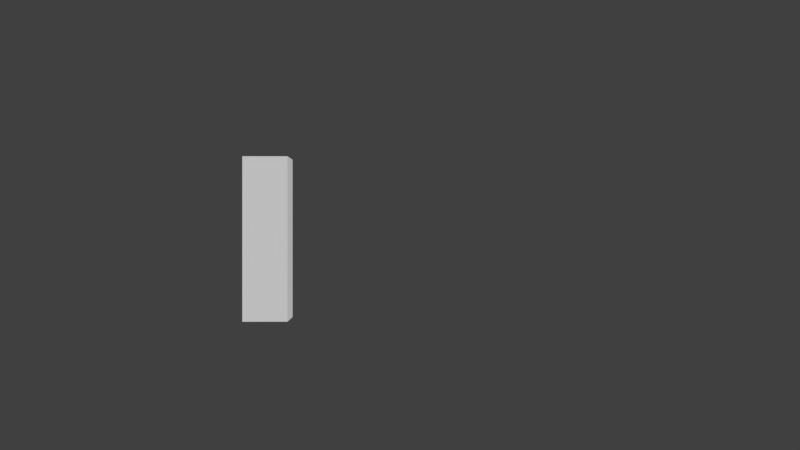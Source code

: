 # Source: castelo_blend.blend  (saved by Blender 2.78.0; exported with 4.5.12 LTS)
import bpy
from mathutils import Matrix  # noqa: F401  (used for matrix-valued properties, if any)

bpy.ops.wm.read_factory_settings(use_empty=True)
scene = bpy.context.scene
scene.name = 'Scene'

# ---- collections
col_collection_1 = bpy.data.collections.new('Collection 1'); scene.collection.children.link(col_collection_1)

# ---- world
world_world = bpy.data.worlds.new('World'); scene.world = world_world
world_world.color = (0.05088, 0.05088, 0.05088)
world_world.use_sun_shadow = False
world_world.sun_shadow_jitter_overblur = 0.0
world_world.cycles.sampling_method = 'MANUAL'

# ---- cameras
cam_camera = bpy.data.cameras.new('Camera')
cam_camera.clip_end = 100.0
cam_camera.lens = 35.0
cam_camera.sensor_width = 32.0
cam_camera.sensor_height = 18.0
cam_camera.ortho_scale = 7.314
cam_camera.dof.focus_distance = 0.0
cam_camera.dof.aperture_fstop = 128.0

# ---- meshes
me_cube = bpy.data.meshes.new('Cube')
me_cube.from_pydata([(-1.0, -1.0, -1.0), (-1.0, -1.0, 6.336), (-1.0, 1.0, -1.0), (-1.0, 1.0, 6.336), (1.0, -1.0, -1.0), (1.0, -1.0, 6.336), (1.0, 1.0, -1.0), (1.0, 1.0, 6.336)], [], [(0, 1, 3, 2), (2, 3, 7, 6), (6, 7, 5, 4), (4, 5, 1, 0), (2, 6, 4, 0), (7, 3, 1, 5)])
me_cube.use_remesh_preserve_volume = False
me_cube.use_remesh_preserve_attributes = False
me_cube.use_mirror_vertex_groups = False
me_cube.update()

# ---- objects
ob_cube_001 = bpy.data.objects.new('Cube.001', me_cube)
ob_camera = bpy.data.objects.new('Camera', cam_camera)
ob_coreedor_001 = bpy.data.objects.new('coreedor.001', None)
ob_beam_010 = bpy.data.objects.new('beam.010', None)
ob_beam_011 = bpy.data.objects.new('beam.011', None)
ob_beam_012 = bpy.data.objects.new('beam.012', None)
ob_beam_013 = bpy.data.objects.new('beam.013', None)
ob_beam_014 = bpy.data.objects.new('beam.014', None)
ob_beam_015 = bpy.data.objects.new('beam.015', None)
ob_beam_016 = bpy.data.objects.new('beam.016', None)
ob_beam_017 = bpy.data.objects.new('beam.017', None)
ob_beam_018 = bpy.data.objects.new('beam.018', None)
ob_beam_019 = bpy.data.objects.new('beam.019', None)
ob_beam_030 = bpy.data.objects.new('beam.030', None)
ob_beam_031 = bpy.data.objects.new('beam.031', None)
ob_ceiling_004 = bpy.data.objects.new('ceiling.004', None)
ob_ceiling_005 = bpy.data.objects.new('ceiling.005', None)
ob_ceiling_006 = bpy.data.objects.new('ceiling.006', None)
ob_door01_002 = bpy.data.objects.new('door01.002', None)
ob_point_003 = bpy.data.objects.new('Point.003', None)
ob_wall_013 = bpy.data.objects.new('wall.013', None)
ob_wall_014 = bpy.data.objects.new('wall.014', None)
ob_wall_015 = bpy.data.objects.new('wall.015', None)
ob_wall_016 = bpy.data.objects.new('wall.016', None)
ob_wall_017 = bpy.data.objects.new('wall.017', None)
ob_wall_018 = bpy.data.objects.new('wall.018', None)
ob_wall_021 = bpy.data.objects.new('wall.021', None)
ob_wall_022 = bpy.data.objects.new('wall.022', None)
ob_coreedor_002 = bpy.data.objects.new('coreedor.002', None)
ob_beam_020 = bpy.data.objects.new('beam.020', None)
ob_beam_021 = bpy.data.objects.new('beam.021', None)
ob_beam_022 = bpy.data.objects.new('beam.022', None)
ob_beam_023 = bpy.data.objects.new('beam.023', None)
ob_beam_024 = bpy.data.objects.new('beam.024', None)
ob_beam_025 = bpy.data.objects.new('beam.025', None)
ob_beam_026 = bpy.data.objects.new('beam.026', None)
ob_beam_027 = bpy.data.objects.new('beam.027', None)
ob_beam_028 = bpy.data.objects.new('beam.028', None)
ob_beam_029 = bpy.data.objects.new('beam.029', None)
ob_ceiling_008 = bpy.data.objects.new('ceiling.008', None)
ob_ceiling_009 = bpy.data.objects.new('ceiling.009', None)
ob_ceiling_010 = bpy.data.objects.new('ceiling.010', None)
ob_ceiling_011 = bpy.data.objects.new('ceiling.011', None)
ob_door01_003 = bpy.data.objects.new('door01.003', None)
ob_floor01_001 = bpy.data.objects.new('floor01.001', None)
ob_floor01_002 = bpy.data.objects.new('floor01.002', None)
ob_point_007 = bpy.data.objects.new('Point.007', None)
ob_wall_012 = bpy.data.objects.new('wall.012', None)
ob_wall_019 = bpy.data.objects.new('wall.019', None)
ob_wall_024 = bpy.data.objects.new('wall.024', None)
ob_wall_025 = bpy.data.objects.new('wall.025', None)
ob_wall_026 = bpy.data.objects.new('wall.026', None)
ob_wall_027 = bpy.data.objects.new('wall.027', None)
ob_wall_028 = bpy.data.objects.new('wall.028', None)
ob_wall_029 = bpy.data.objects.new('wall.029', None)
ob_wall_030 = bpy.data.objects.new('wall.030', None)
ob_wall_031 = bpy.data.objects.new('wall.031', None)
ob_wall_032 = bpy.data.objects.new('wall.032', None)
ob_wall_033 = bpy.data.objects.new('wall.033', None)
ob_wall_034 = bpy.data.objects.new('wall.034', None)
ob_wall_035 = bpy.data.objects.new('wall.035', None)
ob_coreedor = bpy.data.objects.new('coreedor', None)
ob_beam_001 = bpy.data.objects.new('beam.001', None)
ob_beam_002 = bpy.data.objects.new('beam.002', None)
ob_beam_003 = bpy.data.objects.new('beam.003', None)
ob_beam_004 = bpy.data.objects.new('beam.004', None)
ob_beam_005 = bpy.data.objects.new('beam.005', None)
ob_beam_006 = bpy.data.objects.new('beam.006', None)
ob_beam_007 = bpy.data.objects.new('beam.007', None)
ob_beam_008 = bpy.data.objects.new('beam.008', None)
ob_beam_009 = bpy.data.objects.new('beam.009', None)
ob_beam = bpy.data.objects.new('beam', None)
ob_ceiling_001 = bpy.data.objects.new('ceiling.001', None)
ob_ceiling_002 = bpy.data.objects.new('ceiling.002', None)
ob_ceiling_003 = bpy.data.objects.new('ceiling.003', None)
ob_ceiling_007 = bpy.data.objects.new('ceiling.007', None)
ob_ceiling = bpy.data.objects.new('ceiling', None)
ob_door01_001 = bpy.data.objects.new('door01.001', None)
ob_floor01 = bpy.data.objects.new('floor01', None)
ob_point_001 = bpy.data.objects.new('Point.001', None)
ob_point = bpy.data.objects.new('Point', None)
ob_wall_000 = bpy.data.objects.new('wall.000', None)
ob_wall_01 = bpy.data.objects.new('wall.01', None)
ob_wall_002 = bpy.data.objects.new('wall.002', None)
ob_wall_003 = bpy.data.objects.new('wall.003', None)
ob_wall_004 = bpy.data.objects.new('wall.004', None)
ob_wall_005 = bpy.data.objects.new('wall.005', None)
ob_wall_006 = bpy.data.objects.new('wall.006', None)
ob_wall_007 = bpy.data.objects.new('wall.007', None)
ob_wall_008 = bpy.data.objects.new('wall.008', None)
ob_wall_009 = bpy.data.objects.new('wall.009', None)
ob_wall_010 = bpy.data.objects.new('wall.010', None)
ob_wall_011 = bpy.data.objects.new('wall.011', None)
ob_wall_020 = bpy.data.objects.new('wall.020', None)
ob_wall_023 = bpy.data.objects.new('wall.023', None)
ob_door01 = bpy.data.objects.new('door01', None)
ob_point_002 = bpy.data.objects.new('Point.002', None)
ob_point_005 = bpy.data.objects.new('Point.005', None)

# ---- transforms, parenting, visibility, modifiers, constraints
ob_cube_001.location = (-1.757, 5.991, 0.4246)
ob_cube_001.scale = (0.3104, 0.3104, 0.3104)
ob_cube_001.lineart.crease_threshold = 0.0
ob_camera.location = (0.0, -6.373, 1.43)
ob_camera.rotation_euler = (1.572, 0.0002823, -0.008473)
ob_camera.lock_rotations_4d = False
ob_camera.empty_display_type = 'ARROWS'
ob_camera.color = (0.0, 0.0, 0.0, 0.0)
ob_camera.display_type = 'WIRE'
ob_camera.lineart.crease_threshold = 0.0
ob_coreedor_001.location = (0.0, 0.0, 0.0)
ob_beam_010.location = (0.0, 0.0, 0.0)
ob_beam_011.location = (0.0, 0.0, 0.0)
ob_beam_012.location = (0.0, 0.0, 0.0)
ob_beam_013.location = (0.0, 0.0, 0.0)
ob_beam_014.location = (0.0, 0.0, 0.0)
ob_beam_015.location = (0.0, 0.0, 0.0)
ob_beam_016.location = (0.0, 0.0, 0.0)
ob_beam_017.location = (0.0, 0.0, 0.0)
ob_beam_018.location = (0.0, 0.0, 0.0)
ob_beam_019.location = (0.0, 0.0, 0.0)
ob_beam_030.location = (0.0, 0.0, 0.0)
ob_beam_031.location = (0.0, 0.0, 0.0)
ob_ceiling_004.location = (0.0, 0.0, 0.0)
ob_ceiling_005.location = (0.0, 0.0, 0.0)
ob_ceiling_006.location = (0.0, 0.0, 0.0)
ob_door01_002.location = (0.0, 0.0, 0.0)
ob_point_003.location = (0.0, 0.0, 0.0)
ob_wall_013.location = (0.0, 0.0, 0.0)
ob_wall_014.location = (0.0, 0.0, 0.0)
ob_wall_015.location = (0.0, 0.0, 0.0)
ob_wall_016.location = (0.0, 0.0, 0.0)
ob_wall_017.location = (0.0, 0.0, 0.0)
ob_wall_018.location = (0.0, 0.0, 0.0)
ob_wall_021.location = (0.0, 0.0, 0.0)
ob_wall_022.location = (0.0, 0.0, 0.0)
ob_coreedor_002.location = (0.0, 0.0, 0.0)
ob_beam_020.location = (0.0, 0.0, 0.0)
ob_beam_021.location = (0.0, 0.0, 0.0)
ob_beam_022.location = (0.0, 0.0, 0.0)
ob_beam_023.location = (0.0, 0.0, 0.0)
ob_beam_024.location = (0.0, 0.0, 0.0)
ob_beam_025.location = (0.0, 0.0, 0.0)
ob_beam_026.location = (0.0, 0.0, 0.0)
ob_beam_027.location = (0.0, 0.0, 0.0)
ob_beam_028.location = (0.0, 0.0, 0.0)
ob_beam_029.location = (0.0, 0.0, 0.0)
ob_ceiling_008.location = (0.0, 0.0, 0.0)
ob_ceiling_009.location = (0.0, 0.0, 0.0)
ob_ceiling_010.location = (0.0, 0.0, 0.0)
ob_ceiling_011.location = (0.0, 0.0, 0.0)
ob_door01_003.location = (0.0, 0.0, 0.0)
ob_floor01_001.location = (0.0, 0.0, 0.0)
ob_floor01_002.location = (0.0, 0.0, 0.0)
ob_point_007.location = (0.0, 0.0, 0.0)
ob_wall_012.location = (0.0, 0.0, 0.0)
ob_wall_019.location = (0.0, 0.0, 0.0)
ob_wall_024.location = (0.0, 0.0, 0.0)
ob_wall_025.location = (0.0, 0.0, 0.0)
ob_wall_026.location = (0.0, 0.0, 0.0)
ob_wall_027.location = (0.0, 0.0, 0.0)
ob_wall_028.location = (0.0, 0.0, 0.0)
ob_wall_029.location = (0.0, 0.0, 0.0)
ob_wall_030.location = (0.0, 0.0, 0.0)
ob_wall_031.location = (0.0, 0.0, 0.0)
ob_wall_032.location = (0.0, 0.0, 0.0)
ob_wall_033.location = (0.0, 0.0, 0.0)
ob_wall_034.location = (0.0, 0.0, 0.0)
ob_wall_035.location = (0.0, 0.0, 0.0)
ob_coreedor.location = (0.0, 0.0, 0.0)
ob_beam_001.location = (0.0, 0.0, 0.0)
ob_beam_002.location = (0.0, 0.0, 0.0)
ob_beam_003.location = (0.0, 0.0, 0.0)
ob_beam_004.location = (0.0, 0.0, 0.0)
ob_beam_005.location = (0.0, 0.0, 0.0)
ob_beam_006.location = (0.0, 0.0, 0.0)
ob_beam_007.location = (0.0, 0.0, 0.0)
ob_beam_008.location = (0.0, 0.0, 0.0)
ob_beam_009.location = (0.0, 0.0, 0.0)
ob_beam.location = (0.0, 0.0, 0.0)
ob_ceiling_001.location = (0.0, 0.0, 0.0)
ob_ceiling_002.location = (0.0, 0.0, 0.0)
ob_ceiling_003.location = (0.0, 0.0, 0.0)
ob_ceiling_007.location = (0.0, 0.0, 0.0)
ob_ceiling.location = (0.0, 0.0, 0.0)
ob_door01_001.location = (0.0, 0.0, 0.0)
ob_floor01.location = (0.0, 0.0, 0.0)
ob_point_001.location = (0.0, 0.0, 0.0)
ob_point.location = (0.0, 0.0, 0.0)
ob_wall_000.location = (0.0, 0.0, 0.0)
ob_wall_01.location = (0.0, 0.0, 0.0)
ob_wall_002.location = (0.0, 0.0, 0.0)
ob_wall_003.location = (0.0, 0.0, 0.0)
ob_wall_004.location = (0.0, 0.0, 0.0)
ob_wall_005.location = (0.0, 0.0, 0.0)
ob_wall_006.location = (0.0, 0.0, 0.0)
ob_wall_007.location = (0.0, 0.0, 0.0)
ob_wall_008.location = (0.0, 0.0, 0.0)
ob_wall_009.location = (0.0, 0.0, 0.0)
ob_wall_010.location = (0.0, 0.0, 0.0)
ob_wall_011.location = (0.0, 0.0, 0.0)
ob_wall_020.location = (0.0, 0.0, 0.0)
ob_wall_023.location = (0.0, 0.0, 0.0)
ob_door01.location = (0.0, 0.0, 0.0)
ob_point_002.location = (0.0, 0.0, 0.0)
ob_point_005.location = (0.0, 0.0, 0.0)

# ---- collection membership
col_collection_1.objects.link(ob_cube_001)
col_collection_1.objects.link(ob_camera)
col_collection_1.objects.link(ob_coreedor_001)
col_collection_1.objects.link(ob_beam_010)
col_collection_1.objects.link(ob_beam_011)
col_collection_1.objects.link(ob_beam_012)
col_collection_1.objects.link(ob_beam_013)
col_collection_1.objects.link(ob_beam_014)
col_collection_1.objects.link(ob_beam_015)
col_collection_1.objects.link(ob_beam_016)
col_collection_1.objects.link(ob_beam_017)
col_collection_1.objects.link(ob_beam_018)
col_collection_1.objects.link(ob_beam_019)
col_collection_1.objects.link(ob_beam_030)
col_collection_1.objects.link(ob_beam_031)
col_collection_1.objects.link(ob_ceiling_004)
col_collection_1.objects.link(ob_ceiling_005)
col_collection_1.objects.link(ob_ceiling_006)
col_collection_1.objects.link(ob_door01_002)
col_collection_1.objects.link(ob_point_003)
col_collection_1.objects.link(ob_wall_013)
col_collection_1.objects.link(ob_wall_014)
col_collection_1.objects.link(ob_wall_015)
col_collection_1.objects.link(ob_wall_016)
col_collection_1.objects.link(ob_wall_017)
col_collection_1.objects.link(ob_wall_018)
col_collection_1.objects.link(ob_wall_021)
col_collection_1.objects.link(ob_wall_022)
col_collection_1.objects.link(ob_coreedor_002)
col_collection_1.objects.link(ob_beam_020)
col_collection_1.objects.link(ob_beam_021)
col_collection_1.objects.link(ob_beam_022)
col_collection_1.objects.link(ob_beam_023)
col_collection_1.objects.link(ob_beam_024)
col_collection_1.objects.link(ob_beam_025)
col_collection_1.objects.link(ob_beam_026)
col_collection_1.objects.link(ob_beam_027)
col_collection_1.objects.link(ob_beam_028)
col_collection_1.objects.link(ob_beam_029)
col_collection_1.objects.link(ob_ceiling_008)
col_collection_1.objects.link(ob_ceiling_009)
col_collection_1.objects.link(ob_ceiling_010)
col_collection_1.objects.link(ob_ceiling_011)
col_collection_1.objects.link(ob_door01_003)
col_collection_1.objects.link(ob_floor01_001)
col_collection_1.objects.link(ob_floor01_002)
col_collection_1.objects.link(ob_point_007)
col_collection_1.objects.link(ob_wall_012)
col_collection_1.objects.link(ob_wall_019)
col_collection_1.objects.link(ob_wall_024)
col_collection_1.objects.link(ob_wall_025)
col_collection_1.objects.link(ob_wall_026)
col_collection_1.objects.link(ob_wall_027)
col_collection_1.objects.link(ob_wall_028)
col_collection_1.objects.link(ob_wall_029)
col_collection_1.objects.link(ob_wall_030)
col_collection_1.objects.link(ob_wall_031)
col_collection_1.objects.link(ob_wall_032)
col_collection_1.objects.link(ob_wall_033)
col_collection_1.objects.link(ob_wall_034)
col_collection_1.objects.link(ob_wall_035)
col_collection_1.objects.link(ob_coreedor)
col_collection_1.objects.link(ob_beam_001)
col_collection_1.objects.link(ob_beam_002)
col_collection_1.objects.link(ob_beam_003)
col_collection_1.objects.link(ob_beam_004)
col_collection_1.objects.link(ob_beam_005)
col_collection_1.objects.link(ob_beam_006)
col_collection_1.objects.link(ob_beam_007)
col_collection_1.objects.link(ob_beam_008)
col_collection_1.objects.link(ob_beam_009)
col_collection_1.objects.link(ob_beam)
col_collection_1.objects.link(ob_ceiling_001)
col_collection_1.objects.link(ob_ceiling_002)
col_collection_1.objects.link(ob_ceiling_003)
col_collection_1.objects.link(ob_ceiling_007)
col_collection_1.objects.link(ob_ceiling)
col_collection_1.objects.link(ob_door01_001)
col_collection_1.objects.link(ob_floor01)
col_collection_1.objects.link(ob_point_001)
col_collection_1.objects.link(ob_point)
col_collection_1.objects.link(ob_wall_000)
col_collection_1.objects.link(ob_wall_01)
col_collection_1.objects.link(ob_wall_002)
col_collection_1.objects.link(ob_wall_003)
col_collection_1.objects.link(ob_wall_004)
col_collection_1.objects.link(ob_wall_005)
col_collection_1.objects.link(ob_wall_006)
col_collection_1.objects.link(ob_wall_007)
col_collection_1.objects.link(ob_wall_008)
col_collection_1.objects.link(ob_wall_009)
col_collection_1.objects.link(ob_wall_010)
col_collection_1.objects.link(ob_wall_011)
col_collection_1.objects.link(ob_wall_020)
col_collection_1.objects.link(ob_wall_023)
col_collection_1.objects.link(ob_door01)
col_collection_1.objects.link(ob_point_002)
col_collection_1.objects.link(ob_point_005)

# ---- scene / render settings (as saved in the file)
scene.camera = ob_camera
scene.frame_start = 1; scene.frame_end = 250; scene.frame_set(1)
scene.render.engine = 'BLENDER_EEVEE_NEXT'
scene.render.resolution_percentage = 50
scene.render.dither_intensity = 0.0
scene.cycles.use_denoising = False
scene.cycles.samples = 128
scene.cycles.sampling_pattern = 'TABULATED_SOBOL'
scene.cycles.light_sampling_threshold = 0.0
scene.cycles.use_adaptive_sampling = False
scene.cycles.use_light_tree = False
scene.cycles.blur_glossy = 0.0
scene.cycles.sample_clamp_indirect = 0.0
scene.view_settings.view_transform = 'Standard'
bpy.context.view_layer.update()

# ---- added for rendering (the .blend has no usable light): sun
light_auto_sun = bpy.data.lights.new('AutoSun', 'SUN')
light_auto_sun.energy = 3.0
light_auto_sun.angle = 0.0523599
ob_auto_sun = bpy.data.objects.new('AutoSun', light_auto_sun)
scene.collection.objects.link(ob_auto_sun)
ob_auto_sun.rotation_euler = (0.872665, 0.174533, 0.523599)
bpy.context.view_layer.update()
